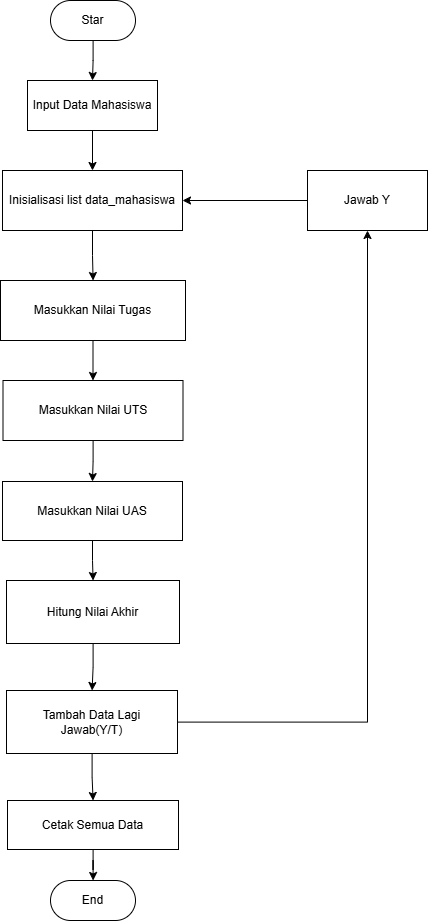

The diagram above was exported from draw.io. Its source (the exported page's mxGraphModel, read from the mxfile embedded in the PNG):
<mxGraphModel dx="1760" dy="920" grid="1" gridSize="10" guides="1" tooltips="1" connect="1" arrows="1" fold="1" page="1" pageScale="1" pageWidth="850" pageHeight="1100" math="0" shadow="0">
  <root>
    <mxCell id="0" />
    <mxCell id="1" parent="0" />
    <mxCell id="8KP_4cGimszJNIiKCI34-3" value="" style="edgeStyle=orthogonalEdgeStyle;rounded=0;orthogonalLoop=1;jettySize=auto;html=1;" edge="1" parent="1" source="8KP_4cGimszJNIiKCI34-1" target="8KP_4cGimszJNIiKCI34-2">
      <mxGeometry relative="1" as="geometry" />
    </mxCell>
    <mxCell id="8KP_4cGimszJNIiKCI34-1" value="Star" style="rounded=1;whiteSpace=wrap;html=1;arcSize=50;" vertex="1" parent="1">
      <mxGeometry x="270" y="50" width="85" height="40" as="geometry" />
    </mxCell>
    <mxCell id="8KP_4cGimszJNIiKCI34-5" value="" style="edgeStyle=orthogonalEdgeStyle;rounded=0;orthogonalLoop=1;jettySize=auto;html=1;" edge="1" parent="1" source="8KP_4cGimszJNIiKCI34-2" target="8KP_4cGimszJNIiKCI34-4">
      <mxGeometry relative="1" as="geometry" />
    </mxCell>
    <mxCell id="8KP_4cGimszJNIiKCI34-2" value="Input Data Mahasiswa" style="rounded=0;whiteSpace=wrap;html=1;" vertex="1" parent="1">
      <mxGeometry x="247" y="130" width="130" height="50" as="geometry" />
    </mxCell>
    <mxCell id="8KP_4cGimszJNIiKCI34-14" value="" style="edgeStyle=orthogonalEdgeStyle;rounded=0;orthogonalLoop=1;jettySize=auto;html=1;" edge="1" parent="1" source="8KP_4cGimszJNIiKCI34-4" target="8KP_4cGimszJNIiKCI34-6">
      <mxGeometry relative="1" as="geometry" />
    </mxCell>
    <mxCell id="8KP_4cGimszJNIiKCI34-4" value="Inisialisasi list data_mahasiswa" style="rounded=0;whiteSpace=wrap;html=1;" vertex="1" parent="1">
      <mxGeometry x="222" y="220" width="180" height="60" as="geometry" />
    </mxCell>
    <mxCell id="8KP_4cGimszJNIiKCI34-16" value="" style="edgeStyle=orthogonalEdgeStyle;rounded=0;orthogonalLoop=1;jettySize=auto;html=1;" edge="1" parent="1" source="8KP_4cGimszJNIiKCI34-6" target="8KP_4cGimszJNIiKCI34-7">
      <mxGeometry relative="1" as="geometry" />
    </mxCell>
    <mxCell id="8KP_4cGimszJNIiKCI34-6" value="Masukkan Nilai Tugas" style="whiteSpace=wrap;strokeWidth=1;" vertex="1" parent="1">
      <mxGeometry x="220" y="330" width="185" height="60" as="geometry" />
    </mxCell>
    <mxCell id="8KP_4cGimszJNIiKCI34-17" value="" style="edgeStyle=orthogonalEdgeStyle;rounded=0;orthogonalLoop=1;jettySize=auto;html=1;" edge="1" parent="1" source="8KP_4cGimszJNIiKCI34-7" target="8KP_4cGimszJNIiKCI34-8">
      <mxGeometry relative="1" as="geometry" />
    </mxCell>
    <mxCell id="8KP_4cGimszJNIiKCI34-7" value="Masukkan Nilai UTS" style="whiteSpace=wrap;strokeWidth=1;" vertex="1" parent="1">
      <mxGeometry x="222.5" y="430" width="180" height="60" as="geometry" />
    </mxCell>
    <mxCell id="8KP_4cGimszJNIiKCI34-20" value="" style="edgeStyle=orthogonalEdgeStyle;rounded=0;orthogonalLoop=1;jettySize=auto;html=1;" edge="1" parent="1" source="8KP_4cGimszJNIiKCI34-8" target="8KP_4cGimszJNIiKCI34-9">
      <mxGeometry relative="1" as="geometry" />
    </mxCell>
    <mxCell id="8KP_4cGimszJNIiKCI34-8" value="Masukkan Nilai UAS" style="whiteSpace=wrap;strokeWidth=1;" vertex="1" parent="1">
      <mxGeometry x="222" y="531" width="180" height="59" as="geometry" />
    </mxCell>
    <mxCell id="8KP_4cGimszJNIiKCI34-30" value="" style="edgeStyle=orthogonalEdgeStyle;rounded=0;orthogonalLoop=1;jettySize=auto;html=1;" edge="1" parent="1" source="8KP_4cGimszJNIiKCI34-9" target="8KP_4cGimszJNIiKCI34-21">
      <mxGeometry relative="1" as="geometry" />
    </mxCell>
    <mxCell id="8KP_4cGimszJNIiKCI34-9" value="Hitung Nilai Akhir" style="whiteSpace=wrap;strokeWidth=1;" vertex="1" parent="1">
      <mxGeometry x="226" y="630" width="173" height="63" as="geometry" />
    </mxCell>
    <mxCell id="8KP_4cGimszJNIiKCI34-26" value="" style="edgeStyle=orthogonalEdgeStyle;rounded=0;orthogonalLoop=1;jettySize=auto;html=1;" edge="1" parent="1" source="8KP_4cGimszJNIiKCI34-21" target="8KP_4cGimszJNIiKCI34-23">
      <mxGeometry relative="1" as="geometry" />
    </mxCell>
    <mxCell id="8KP_4cGimszJNIiKCI34-31" style="edgeStyle=orthogonalEdgeStyle;rounded=0;orthogonalLoop=1;jettySize=auto;html=1;entryX=0.5;entryY=1;entryDx=0;entryDy=0;" edge="1" parent="1" source="8KP_4cGimszJNIiKCI34-21" target="8KP_4cGimszJNIiKCI34-29">
      <mxGeometry relative="1" as="geometry" />
    </mxCell>
    <mxCell id="8KP_4cGimszJNIiKCI34-21" value="Tambah Data Lagi&#10;Jawab(Y/T)" style="whiteSpace=wrap;strokeWidth=1;" vertex="1" parent="1">
      <mxGeometry x="226" y="740" width="171" height="63" as="geometry" />
    </mxCell>
    <mxCell id="8KP_4cGimszJNIiKCI34-28" value="" style="edgeStyle=orthogonalEdgeStyle;rounded=0;orthogonalLoop=1;jettySize=auto;html=1;" edge="1" parent="1" source="8KP_4cGimszJNIiKCI34-23" target="8KP_4cGimszJNIiKCI34-27">
      <mxGeometry relative="1" as="geometry" />
    </mxCell>
    <mxCell id="8KP_4cGimszJNIiKCI34-23" value="Cetak Semua Data" style="whiteSpace=wrap;strokeWidth=1;" vertex="1" parent="1">
      <mxGeometry x="227" y="850" width="171" height="49" as="geometry" />
    </mxCell>
    <mxCell id="8KP_4cGimszJNIiKCI34-27" value="End" style="rounded=1;whiteSpace=wrap;html=1;arcSize=50;" vertex="1" parent="1">
      <mxGeometry x="270" y="930" width="85" height="40" as="geometry" />
    </mxCell>
    <mxCell id="8KP_4cGimszJNIiKCI34-32" style="edgeStyle=orthogonalEdgeStyle;rounded=0;orthogonalLoop=1;jettySize=auto;html=1;entryX=1;entryY=0.5;entryDx=0;entryDy=0;" edge="1" parent="1" source="8KP_4cGimszJNIiKCI34-29" target="8KP_4cGimszJNIiKCI34-4">
      <mxGeometry relative="1" as="geometry" />
    </mxCell>
    <mxCell id="8KP_4cGimszJNIiKCI34-29" value="Jawab Y" style="rounded=0;whiteSpace=wrap;html=1;" vertex="1" parent="1">
      <mxGeometry x="527" y="220" width="120" height="60" as="geometry" />
    </mxCell>
  </root>
</mxGraphModel>